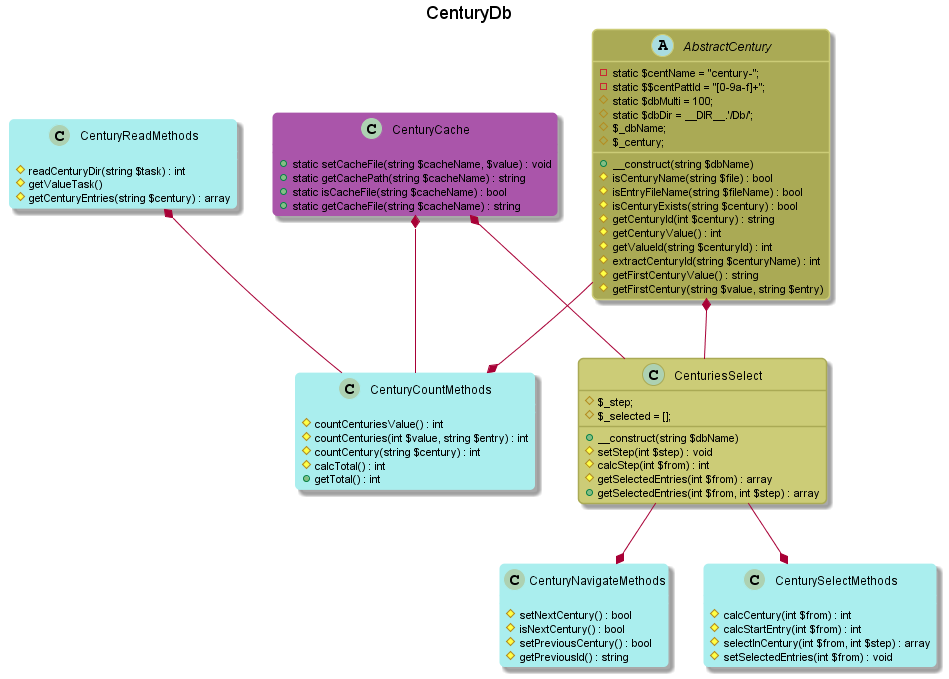

The diagram above was rendered by PlantUML. Its source (embedded in the PNG):
@startuml

title "CenturyDb"

skinparam packageStyle rectangle
skinparam roundCorner 10

abstract class AbstractCentury #AA5;line:CC7; {
    -static $centName = "century-";
    -static $$centPattId = "[0-9a-f]+";
    #static $dbMulti = 100;
    #static $dbDir = __DIR__.'/Db/';
    #$_dbName;
    #$_century;

    +__construct(string $dbName)
    #isCenturyName(string $file) : bool
    #isEntryFileName(string $fileName) : bool
    #isCenturyExists(string $century) : bool
    #getCenturyId(int $century) : string
    #getCenturyValue() : int
    #getValueId(string $centuryId) : int
    #extractCenturyId(string $centuryName) : int
    #getFirstCenturyValue() : string
    #getFirstCentury(string $value, string $entry)
}

class CenturyCache #A5A;line:A5A; {
    +static setCacheFile(string $cacheName, $value) : void
    +static getCachePath(string $cacheName) : string
    +static isCacheFile(string $cacheName) : bool
    +static getCacheFile(string $cacheName) : string
}

class CenturyReadMethods #AEE;line:AEE; {
    #readCenturyDir(string $task) : int
    #getValueTask()
    #getCenturyEntries(string $century) : array
}

class CenturyCountMethods #AEE;line:AEE; {
    #countCenturiesValue() : int
    #countCenturies(int $value, string $entry) : int
    #countCentury(string $century) : int
    #calcTotal() : int
    +getTotal() : int
}
CenturyCache *-- CenturyCountMethods
AbstractCentury --* CenturyCountMethods
CenturyReadMethods *-- CenturyCountMethods

class CenturiesSelect #CC7;line:AA5; {
    #$_step;
    #$_selected = [];

    +__construct(string $dbName)
    #setStep(int $step) : void
    #calcStep(int $from) : int
    #getSelectedEntries(int $from) : array
    +getSelectedEntries(int $from, int $step) : array
}
AbstractCentury *-- CenturiesSelect
CenturyCache *-- CenturiesSelect

class CenturyNavigateMethods #AEE;line:AEE; {
    #setNextCentury() : bool
    #isNextCentury() : bool
    #setPreviousCentury() : bool
    #getPreviousId() : string
}
CenturiesSelect --* CenturyNavigateMethods

class CenturySelectMethods #AEE;line:AEE; {
    #calcCentury(int $from) : int
    #calcStartEntry(int $from) : int
    #selectInCentury(int $from, int $step) : array
    #setSelectedEntries(int $from) : void
}
CenturiesSelect --* CenturySelectMethods

@enduml